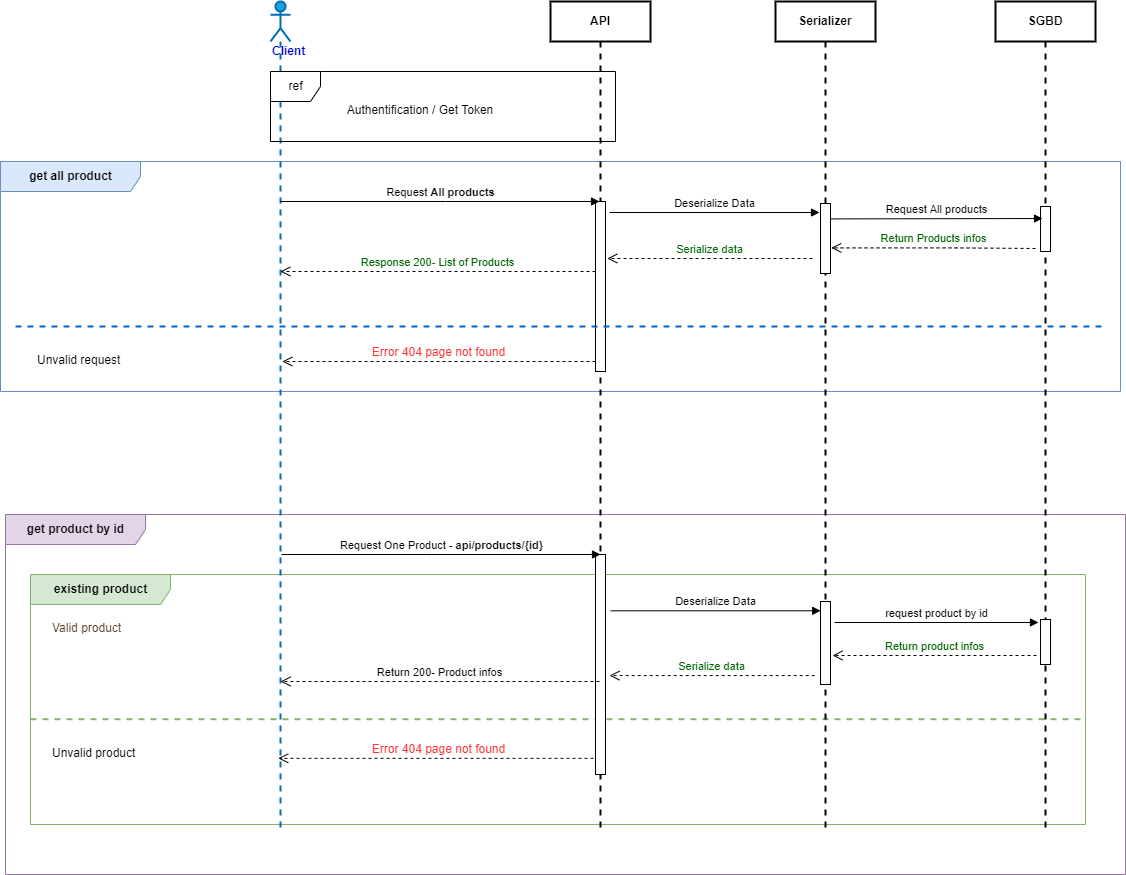

The diagram above was exported from draw.io. Its source (the exported page's mxGraphModel, read from the mxfile embedded in the PNG):
<mxGraphModel dx="1038" dy="1818" grid="1" gridSize="10" guides="1" tooltips="1" connect="1" arrows="1" fold="1" page="1" pageScale="1" pageWidth="827" pageHeight="1169" math="0" shadow="0">
  <root>
    <mxCell id="0" />
    <mxCell id="1" parent="0" />
    <mxCell id="TVmac9ynAn5dttOVzqqB-29" value="&lt;div&gt;&lt;b&gt;get product by id&lt;/b&gt;&lt;/div&gt;" style="shape=umlFrame;tabWidth=110;tabHeight=30;tabPosition=left;html=1;boundedLbl=1;labelInHeader=1;width=140;height=30;fillColor=#e1d5e7;strokeColor=#9673a6;" parent="1" vertex="1">
      <mxGeometry x="160" y="313" width="1120" height="360" as="geometry" />
    </mxCell>
    <mxCell id="TVmac9ynAn5dttOVzqqB-3" value="&lt;b&gt;existing product&lt;/b&gt;" style="shape=umlFrame;tabWidth=110;tabHeight=30;tabPosition=left;html=1;boundedLbl=1;labelInHeader=1;width=140;height=30;fillColor=#d5e8d4;strokeColor=#82b366;" parent="1" vertex="1">
      <mxGeometry x="185" y="373" width="1055" height="250" as="geometry" />
    </mxCell>
    <mxCell id="TVmac9ynAn5dttOVzqqB-4" value="Valid product" style="text;fontColor=#573E26;" parent="TVmac9ynAn5dttOVzqqB-3" vertex="1">
      <mxGeometry width="100" height="20" relative="1" as="geometry">
        <mxPoint x="20" y="40" as="offset" />
      </mxGeometry>
    </mxCell>
    <mxCell id="TVmac9ynAn5dttOVzqqB-5" value="Unvalid product" style="line;strokeWidth=2;dashed=1;labelPosition=center;verticalLabelPosition=bottom;align=left;verticalAlign=top;spacingLeft=20;spacingTop=15;fillColor=#d5e8d4;strokeColor=#82b366;" parent="TVmac9ynAn5dttOVzqqB-3" vertex="1">
      <mxGeometry y="139.70908905128007" width="1055" height="9.999999999999998" as="geometry" />
    </mxCell>
    <mxCell id="TVmac9ynAn5dttOVzqqB-6" value="&lt;font color=&quot;#ff3333&quot;&gt;&lt;span style=&quot;font-size: 12px;&quot;&gt;Error 404 page not found&lt;/span&gt;&lt;/font&gt;" style="html=1;verticalAlign=bottom;endArrow=open;dashed=1;endSize=8;rounded=0;" parent="TVmac9ynAn5dttOVzqqB-3" source="TVmac9ynAn5dttOVzqqB-8" edge="1">
      <mxGeometry relative="1" as="geometry">
        <mxPoint x="630.4531250000001" y="183.82585139318886" as="sourcePoint" />
        <mxPoint x="247.71590909090912" y="183.82585139318886" as="targetPoint" />
      </mxGeometry>
    </mxCell>
    <mxCell id="OFBpk_kaorTGj2jD-qC3-6" value="Deserialize Data" style="html=1;verticalAlign=bottom;endArrow=block;rounded=0;" parent="TVmac9ynAn5dttOVzqqB-3" edge="1">
      <mxGeometry width="80" relative="1" as="geometry">
        <mxPoint x="580.18" y="36.285714285714285" as="sourcePoint" />
        <mxPoint x="790.18" y="36.285714285714285" as="targetPoint" />
      </mxGeometry>
    </mxCell>
    <mxCell id="OFBpk_kaorTGj2jD-qC3-7" value="&lt;font color=&quot;#006600&quot;&gt;Serialize data&lt;/font&gt;" style="html=1;verticalAlign=bottom;endArrow=open;dashed=1;endSize=8;rounded=0;" parent="TVmac9ynAn5dttOVzqqB-3" edge="1">
      <mxGeometry relative="1" as="geometry">
        <mxPoint x="784.18" y="101.0952380952381" as="sourcePoint" />
        <mxPoint x="579.0035294117646" y="101.0952380952381" as="targetPoint" />
      </mxGeometry>
    </mxCell>
    <mxCell id="TVmac9ynAn5dttOVzqqB-33" value="&lt;div&gt;&lt;b&gt;get all product&lt;/b&gt;&lt;/div&gt;" style="shape=umlFrame;tabWidth=110;tabHeight=30;tabPosition=left;html=1;boundedLbl=1;labelInHeader=1;width=140;height=30;fillColor=#dae8fc;strokeColor=#6c8ebf;" parent="1" vertex="1">
      <mxGeometry x="155" y="-40" width="1120" height="230" as="geometry" />
    </mxCell>
    <mxCell id="TVmac9ynAn5dttOVzqqB-7" value="&lt;b&gt;&lt;font color=&quot;#0000CC&quot;&gt;Client&lt;/font&gt;&lt;/b&gt;" style="shape=umlLifeline;participant=umlActor;perimeter=lifelinePerimeter;whiteSpace=wrap;html=1;container=1;collapsible=0;recursiveResize=0;verticalAlign=top;spacingTop=36;outlineConnect=0;fillColor=#1ba1e2;fontColor=#ffffff;strokeColor=#006EAF;strokeWidth=2;align=left;" parent="1" vertex="1">
      <mxGeometry x="425" y="-200" width="20" height="830" as="geometry" />
    </mxCell>
    <mxCell id="TVmac9ynAn5dttOVzqqB-8" value="API" style="shape=umlLifeline;perimeter=lifelinePerimeter;whiteSpace=wrap;html=1;container=1;collapsible=0;recursiveResize=0;outlineConnect=0;fontStyle=1;strokeWidth=2;" parent="1" vertex="1">
      <mxGeometry x="705" y="-200" width="100" height="830" as="geometry" />
    </mxCell>
    <mxCell id="TVmac9ynAn5dttOVzqqB-9" value="" style="html=1;points=[];perimeter=orthogonalPerimeter;" parent="TVmac9ynAn5dttOVzqqB-8" vertex="1">
      <mxGeometry x="45" y="200" width="10" height="170" as="geometry" />
    </mxCell>
    <mxCell id="OFBpk_kaorTGj2jD-qC3-8" value="" style="html=1;points=[];perimeter=orthogonalPerimeter;" parent="TVmac9ynAn5dttOVzqqB-8" vertex="1">
      <mxGeometry x="45" y="553" width="10" height="220" as="geometry" />
    </mxCell>
    <mxCell id="TVmac9ynAn5dttOVzqqB-12" value="Request &lt;b&gt;All products&lt;/b&gt;" style="html=1;verticalAlign=bottom;endArrow=block;rounded=0;" parent="1" edge="1">
      <mxGeometry width="80" relative="1" as="geometry">
        <mxPoint x="434.82352941176464" as="sourcePoint" />
        <mxPoint x="754" as="targetPoint" />
        <Array as="points">
          <mxPoint x="600" />
        </Array>
      </mxGeometry>
    </mxCell>
    <mxCell id="TVmac9ynAn5dttOVzqqB-13" value="Return 200- Product infos" style="html=1;verticalAlign=bottom;endArrow=open;dashed=1;endSize=8;rounded=0;" parent="1" edge="1">
      <mxGeometry relative="1" as="geometry">
        <mxPoint x="754" y="480" as="sourcePoint" />
        <mxPoint x="435" y="480" as="targetPoint" />
      </mxGeometry>
    </mxCell>
    <mxCell id="TVmac9ynAn5dttOVzqqB-15" value="SGBD" style="shape=umlLifeline;perimeter=lifelinePerimeter;whiteSpace=wrap;html=1;container=1;collapsible=0;recursiveResize=0;outlineConnect=0;fontStyle=1;strokeWidth=2;" parent="1" vertex="1">
      <mxGeometry x="1150" y="-200" width="100" height="830" as="geometry" />
    </mxCell>
    <mxCell id="TVmac9ynAn5dttOVzqqB-16" value="" style="html=1;points=[];perimeter=orthogonalPerimeter;" parent="TVmac9ynAn5dttOVzqqB-15" vertex="1">
      <mxGeometry x="45" y="205" width="10" height="45" as="geometry" />
    </mxCell>
    <mxCell id="TVmac9ynAn5dttOVzqqB-28" value="" style="html=1;points=[];perimeter=orthogonalPerimeter;" parent="TVmac9ynAn5dttOVzqqB-15" vertex="1">
      <mxGeometry x="45" y="618" width="10" height="45" as="geometry" />
    </mxCell>
    <mxCell id="TVmac9ynAn5dttOVzqqB-17" value="ref" style="shape=umlFrame;tabPosition=left;html=1;boundedLbl=1;labelInHeader=1;width=50;height=30;" parent="1" vertex="1">
      <mxGeometry x="425" y="-130" width="345" height="70" as="geometry" />
    </mxCell>
    <mxCell id="TVmac9ynAn5dttOVzqqB-18" value="Authentification / Get Token" style="text;align=center;" parent="TVmac9ynAn5dttOVzqqB-17" vertex="1">
      <mxGeometry width="100" height="20" relative="1" as="geometry">
        <mxPoint x="100" y="25" as="offset" />
      </mxGeometry>
    </mxCell>
    <mxCell id="TVmac9ynAn5dttOVzqqB-23" value="Deserialize Data" style="html=1;verticalAlign=bottom;endArrow=block;rounded=0;" parent="1" edge="1">
      <mxGeometry width="80" relative="1" as="geometry">
        <mxPoint x="764" y="11" as="sourcePoint" />
        <mxPoint x="974" y="11" as="targetPoint" />
      </mxGeometry>
    </mxCell>
    <mxCell id="TVmac9ynAn5dttOVzqqB-25" value="&lt;font color=&quot;#006600&quot;&gt;Serialize data&lt;/font&gt;" style="html=1;verticalAlign=bottom;endArrow=open;dashed=1;endSize=8;rounded=0;" parent="1" edge="1">
      <mxGeometry relative="1" as="geometry">
        <mxPoint x="967" y="57" as="sourcePoint" />
        <mxPoint x="761.8235294117646" y="57" as="targetPoint" />
      </mxGeometry>
    </mxCell>
    <mxCell id="TVmac9ynAn5dttOVzqqB-26" value="&lt;font color=&quot;#006600&quot;&gt;Response 200- List of Products&lt;/font&gt;" style="html=1;verticalAlign=bottom;endArrow=open;dashed=1;endSize=8;rounded=0;" parent="1" source="TVmac9ynAn5dttOVzqqB-9" edge="1">
      <mxGeometry relative="1" as="geometry">
        <mxPoint x="1019" y="60" as="sourcePoint" />
        <mxPoint x="434.82352941176464" y="70" as="targetPoint" />
        <Array as="points">
          <mxPoint x="580" y="70" />
        </Array>
      </mxGeometry>
    </mxCell>
    <mxCell id="TVmac9ynAn5dttOVzqqB-27" value="Request One Product - &lt;b&gt;api/products/{id}&lt;/b&gt;" style="html=1;verticalAlign=bottom;endArrow=block;rounded=0;" parent="1" edge="1">
      <mxGeometry width="80" relative="1" as="geometry">
        <mxPoint x="436" y="353" as="sourcePoint" />
        <mxPoint x="755" y="353" as="targetPoint" />
        <Array as="points">
          <mxPoint x="581" y="353" />
        </Array>
      </mxGeometry>
    </mxCell>
    <mxCell id="OFBpk_kaorTGj2jD-qC3-1" value="Serializer" style="shape=umlLifeline;perimeter=lifelinePerimeter;whiteSpace=wrap;html=1;container=1;collapsible=0;recursiveResize=0;outlineConnect=0;fontStyle=1;strokeWidth=2;" parent="1" vertex="1">
      <mxGeometry x="930" y="-200" width="100" height="830" as="geometry" />
    </mxCell>
    <mxCell id="OFBpk_kaorTGj2jD-qC3-2" value="" style="html=1;points=[];perimeter=orthogonalPerimeter;" parent="OFBpk_kaorTGj2jD-qC3-1" vertex="1">
      <mxGeometry x="45" y="202" width="10" height="70" as="geometry" />
    </mxCell>
    <mxCell id="OFBpk_kaorTGj2jD-qC3-3" value="" style="html=1;points=[];perimeter=orthogonalPerimeter;" parent="OFBpk_kaorTGj2jD-qC3-1" vertex="1">
      <mxGeometry x="45" y="600" width="10" height="83" as="geometry" />
    </mxCell>
    <mxCell id="TVmac9ynAn5dttOVzqqB-20" value="request product by id" style="html=1;verticalAlign=bottom;endArrow=block;rounded=0;" parent="OFBpk_kaorTGj2jD-qC3-1" edge="1">
      <mxGeometry width="80" relative="1" as="geometry">
        <mxPoint x="59.0035294117647" y="621" as="sourcePoint" />
        <mxPoint x="263" y="621" as="targetPoint" />
      </mxGeometry>
    </mxCell>
    <mxCell id="TVmac9ynAn5dttOVzqqB-21" value="&lt;font color=&quot;#006600&quot;&gt;Return product infos&lt;/font&gt;" style="html=1;verticalAlign=bottom;endArrow=open;dashed=1;endSize=8;rounded=0;" parent="OFBpk_kaorTGj2jD-qC3-1" edge="1">
      <mxGeometry relative="1" as="geometry">
        <mxPoint x="261" y="654" as="sourcePoint" />
        <mxPoint x="57.0035294117647" y="654" as="targetPoint" />
      </mxGeometry>
    </mxCell>
    <mxCell id="OFBpk_kaorTGj2jD-qC3-4" value="Request All products" style="html=1;verticalAlign=bottom;endArrow=block;rounded=0;" parent="1" edge="1">
      <mxGeometry width="80" relative="1" as="geometry">
        <mxPoint x="985" y="17.41" as="sourcePoint" />
        <mxPoint x="1197" y="17" as="targetPoint" />
      </mxGeometry>
    </mxCell>
    <mxCell id="OFBpk_kaorTGj2jD-qC3-5" value="&lt;font color=&quot;#006600&quot;&gt;Return Products infos&lt;/font&gt;" style="html=1;verticalAlign=bottom;endArrow=open;dashed=1;endSize=8;rounded=0;" parent="1" edge="1">
      <mxGeometry relative="1" as="geometry">
        <mxPoint x="1190" y="47" as="sourcePoint" />
        <mxPoint x="985.8235294117646" y="46.41" as="targetPoint" />
        <Array as="points">
          <mxPoint x="1111" y="46.41" />
        </Array>
      </mxGeometry>
    </mxCell>
    <mxCell id="TxE5JvvmxWyp2FyTqNJ5-2" value="Unvalid request" style="line;strokeWidth=2;dashed=1;labelPosition=center;verticalLabelPosition=bottom;align=left;verticalAlign=top;spacingLeft=20;spacingTop=15;fillColor=#d5e8d4;strokeColor=#0066CC;" parent="1" vertex="1">
      <mxGeometry x="170" y="120" width="1090" height="10" as="geometry" />
    </mxCell>
    <mxCell id="TxE5JvvmxWyp2FyTqNJ5-4" value="&lt;font color=&quot;#ff3333&quot;&gt;&lt;span style=&quot;font-size: 12px;&quot;&gt;Error 404 page not found&lt;/span&gt;&lt;/font&gt;" style="html=1;verticalAlign=bottom;endArrow=open;dashed=1;endSize=8;rounded=0;" parent="1" edge="1">
      <mxGeometry relative="1" as="geometry">
        <mxPoint x="750" y="160" as="sourcePoint" />
        <mxPoint x="436.855909090909" y="159.99585139318873" as="targetPoint" />
      </mxGeometry>
    </mxCell>
  </root>
</mxGraphModel>